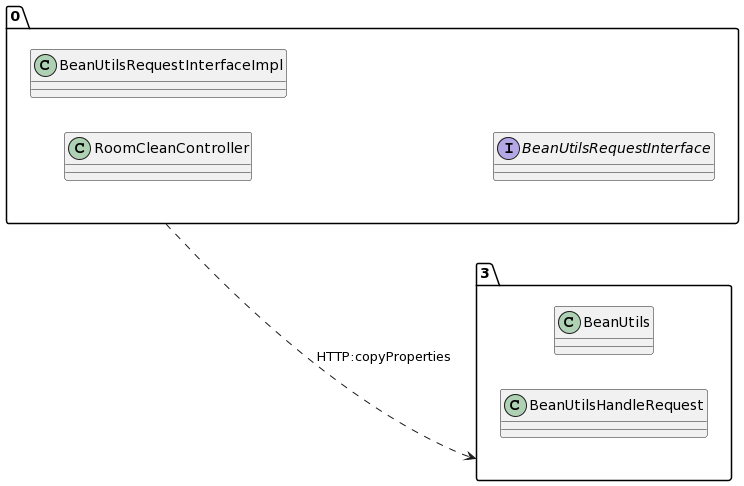

The diagram above was rendered by PlantUML. Its source (embedded in the PNG):
@startuml
allow_mixing
left to right direction
package "0"{
class RoomCleanController
class BeanUtilsRequestInterfaceImpl
interface BeanUtilsRequestInterface

}
package "3"{
class BeanUtils
class BeanUtilsHandleRequest

}
"0" ..> "3":HTTP:copyProperties
@enduml